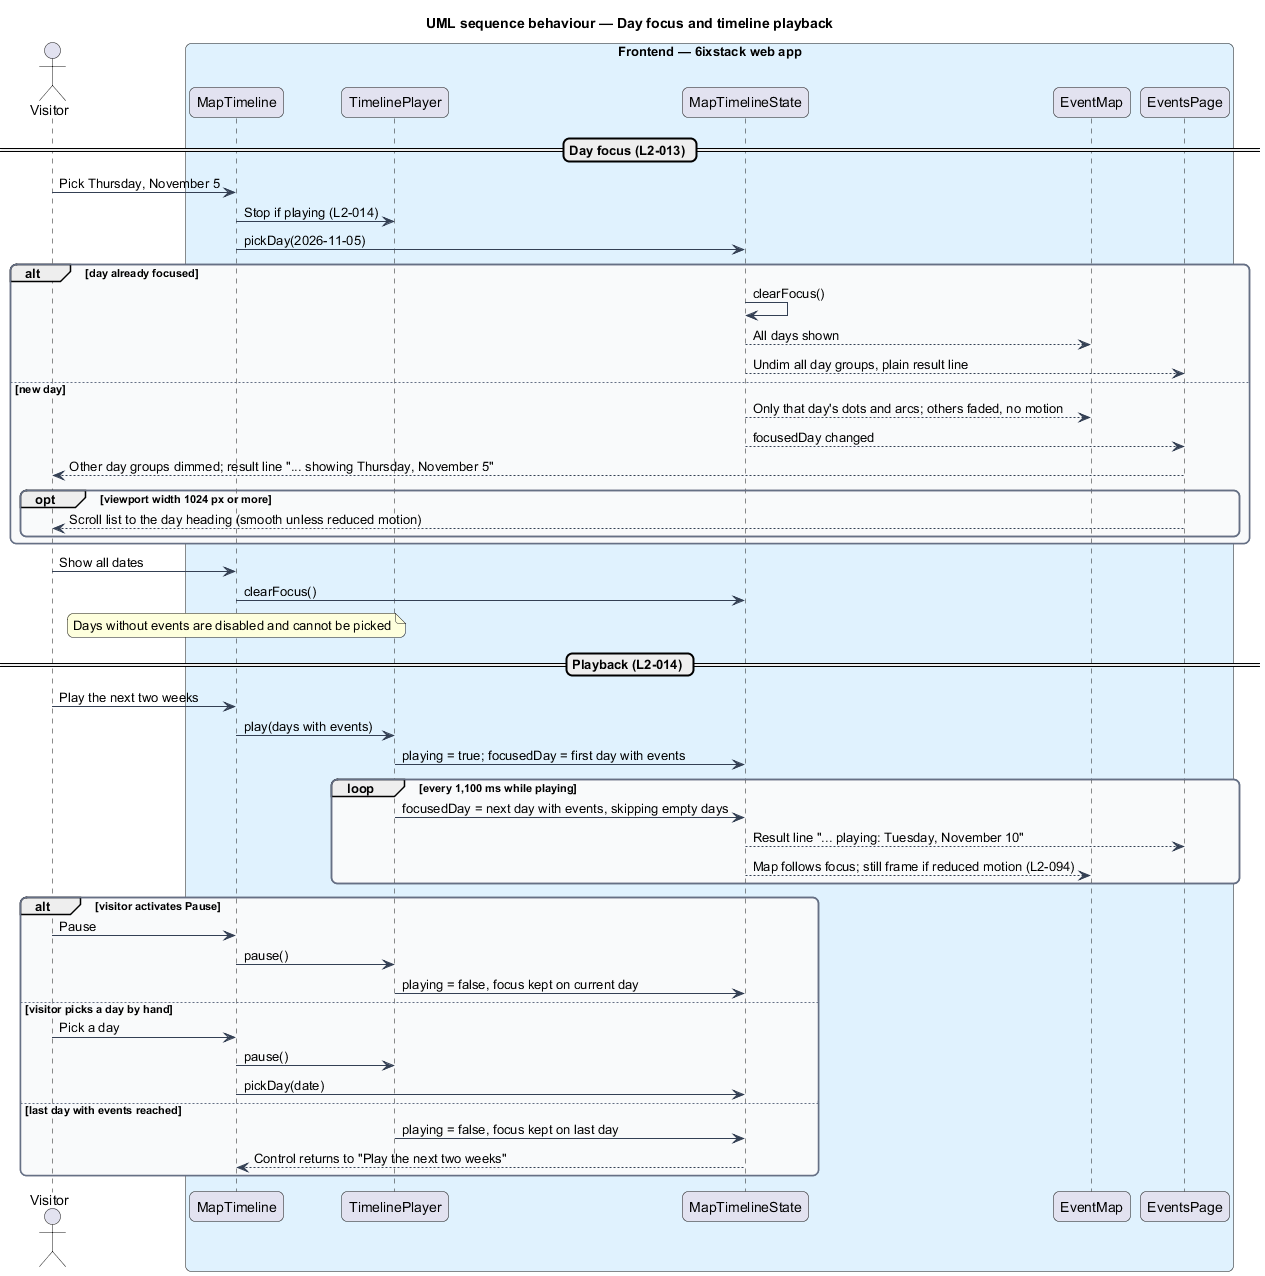

The diagram above was rendered by PlantUML. Its source (embedded in the PNG):
@startuml
title UML sequence behaviour — Day focus and timeline playback
skinparam backgroundColor #FFFFFF
skinparam shadowing false
skinparam roundcorner 12
skinparam defaultFontName Arial
skinparam ArrowColor #344054
skinparam rectangle {
  BorderColor #344054
  FontColor #101828
}
skinparam package {
  BorderColor #667085
  FontColor #101828
  BackgroundColor #F9FAFB
}
actor "Visitor" as actor
box "Frontend — 6ixstack web app" #E0F2FE
  participant "MapTimeline" as timeline
  participant "TimelinePlayer" as player
  participant "MapTimelineState" as state
  participant "EventMap" as map
  participant "EventsPage" as page
end box
== Day focus (L2-013) ==
actor -> timeline : Pick Thursday, November 5
timeline -> player : Stop if playing (L2-014)
timeline -> state : pickDay(2026-11-05)
alt day already focused
  state -> state : clearFocus()
  state --> map : All days shown
  state --> page : Undim all day groups, plain result line
else new day
  state --> map : Only that day's dots and arcs; others faded, no motion
  state --> page : focusedDay changed
  page --> actor : Other day groups dimmed; result line "... showing Thursday, November 5"
  opt viewport width 1024 px or more
    page --> actor : Scroll list to the day heading (smooth unless reduced motion)
  end
end
actor -> timeline : Show all dates
timeline -> state : clearFocus()
note over timeline : Days without events are disabled and cannot be picked
== Playback (L2-014) ==
actor -> timeline : Play the next two weeks
timeline -> player : play(days with events)
player -> state : playing = true; focusedDay = first day with events
loop every 1,100 ms while playing
  player -> state : focusedDay = next day with events, skipping empty days
  state --> page : Result line "... playing: Tuesday, November 10"
  state --> map : Map follows focus; still frame if reduced motion (L2-094)
end
alt visitor activates Pause
  actor -> timeline : Pause
  timeline -> player : pause()
  player -> state : playing = false, focus kept on current day
else visitor picks a day by hand
  actor -> timeline : Pick a day
  timeline -> player : pause()
  timeline -> state : pickDay(date)
else last day with events reached
  player -> state : playing = false, focus kept on last day
  state --> timeline : Control returns to "Play the next two weeks"
end
@enduml